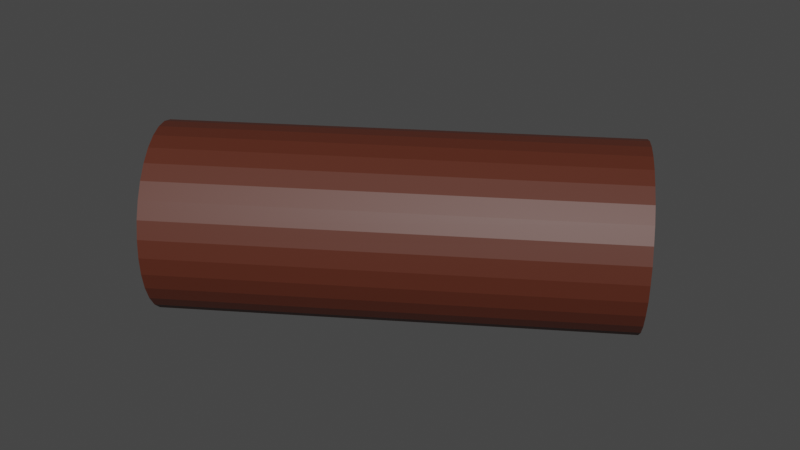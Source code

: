 # Source: Log.blend  (saved by Blender 3.2.14; exported with 4.5.12 LTS)
import bpy
from mathutils import Matrix  # noqa: F401  (used for matrix-valued properties, if any)

bpy.ops.wm.read_factory_settings(use_empty=True)
scene = bpy.context.scene
scene.name = 'Scene'

# ---- collections
col_collection = bpy.data.collections.new('Collection'); scene.collection.children.link(col_collection)

# ---- materials (node trees are filled in below, after node groups)
mat_wood = bpy.data.materials.new('Wood')
mat_wood.use_transparent_shadow = False

# ---- material node trees
mat_wood.use_nodes = True; mat_wood.node_tree.nodes.clear()
_N = mat_wood.node_tree.nodes; _L = mat_wood.node_tree.links
n0 = _N.new('ShaderNodeBsdfPrincipled'); n0.name = 'Principled BSDF'; n0.location = (10, 300)
n0.distribution = 'GGX'
n0.subsurface_method = 'RANDOM_WALK_SKIN'
n0.inputs[0].default_value = (0.08714, 0.02007, 0.009609, 1.0)
n0.inputs[3].default_value = 1.45
n0.inputs[27].default_value = (0.0, 0.0, 0.0, 1.0)
n0.inputs[28].default_value = 1.0
n1 = _N.new('ShaderNodeOutputMaterial'); n1.name = 'Material Output'; n1.location = (300, 300)
_L.new(n0.outputs[0], n1.inputs[0])
n1.is_active_output = True

# ---- world
world_world = bpy.data.worlds.new('World'); scene.world = world_world
world_world.use_nodes = True; world_world.node_tree.nodes.clear()
_N = world_world.node_tree.nodes; _L = world_world.node_tree.links
n0 = _N.new('ShaderNodeOutputWorld'); n0.name = 'World Output'; n0.location = (300, 300)
n1 = _N.new('ShaderNodeBackground'); n1.name = 'Background'; n1.location = (10, 300)
n1.inputs[0].default_value = (0.05088, 0.05088, 0.05088, 1.0)
_L.new(n1.outputs[0], n0.inputs[0])
n0.is_active_output = True
world_world.color = (0.05088, 0.05088, 0.05088)
world_world.use_sun_shadow = False
world_world.sun_shadow_jitter_overblur = 0.0

# ---- meshes
me_cylinder_001 = bpy.data.meshes.new('Cylinder.001')
me_cylinder_001.from_pydata([(-0.4567, -0.2288, -1.109), (-0.4567, 0.9327, 0.6423), (-0.3743, -0.2356, -1.105), (-0.3743, 0.9259, 0.6468), (-0.295, -0.2556, -1.091), (-0.295, 0.9059, 0.6601), (-0.222, -0.2881, -1.07), (-0.222, 0.8733, 0.6816), (-0.158, -0.3319, -1.041), (-0.158, 0.8296, 0.7106), (-0.1055, -0.3852, -1.005), (-0.1055, 0.7763, 0.746), (-0.06651, -0.446, -0.965), (-0.06651, 0.7154, 0.7864), (-0.04248, -0.5121, -0.9212), (-0.04248, 0.6494, 0.8301), (-0.03436, -0.5807, -0.8757), (-0.03436, 0.5807, 0.8757), (-0.04248, -0.6494, -0.8301), (-0.04248, 0.5121, 0.9212), (-0.06651, -0.7154, -0.7864), (-0.06651, 0.446, 0.965), (-0.1055, -0.7763, -0.746), (-0.1055, 0.3852, 1.005), (-0.158, -0.8296, -0.7106), (-0.158, 0.3319, 1.041), (-0.222, -0.8733, -0.6816), (-0.222, 0.2881, 1.07), (-0.295, -0.9059, -0.6601), (-0.295, 0.2556, 1.091), (-0.3743, -0.9259, -0.6468), (-0.3743, 0.2356, 1.105), (-0.4567, -0.9327, -0.6423), (-0.4567, 0.2288, 1.109), (-0.539, -0.9259, -0.6468), (-0.539, 0.2356, 1.105), (-0.6183, -0.9059, -0.6601), (-0.6183, 0.2556, 1.091), (-0.6913, -0.8733, -0.6816), (-0.6913, 0.2881, 1.07), (-0.7553, -0.8296, -0.7106), (-0.7553, 0.3319, 1.041), (-0.8078, -0.7763, -0.746), (-0.8078, 0.3852, 1.005), (-0.8468, -0.7154, -0.7864), (-0.8468, 0.446, 0.965), (-0.8708, -0.6494, -0.8301), (-0.8708, 0.5121, 0.9212), (-0.8789, -0.5807, -0.8757), (-0.8789, 0.5807, 0.8757), (-0.8708, -0.5121, -0.9212), (-0.8708, 0.6494, 0.8301), (-0.8468, -0.446, -0.965), (-0.8468, 0.7154, 0.7864), (-0.8078, -0.3852, -1.005), (-0.8078, 0.7763, 0.746), (-0.7553, -0.3319, -1.041), (-0.7553, 0.8296, 0.7106), (-0.6913, -0.2881, -1.07), (-0.6913, 0.8733, 0.6816), (-0.6183, -0.2556, -1.091), (-0.6183, 0.9059, 0.6601), (-0.539, -0.2356, -1.105), (-0.539, 0.9259, 0.6468)], [], [(0, 1, 3, 2), (2, 3, 5, 4), (4, 5, 7, 6), (6, 7, 9, 8), (8, 9, 11, 10), (10, 11, 13, 12), (12, 13, 15, 14), (14, 15, 17, 16), (16, 17, 19, 18), (18, 19, 21, 20), (20, 21, 23, 22), (22, 23, 25, 24), (24, 25, 27, 26), (26, 27, 29, 28), (28, 29, 31, 30), (30, 31, 33, 32), (32, 33, 35, 34), (34, 35, 37, 36), (36, 37, 39, 38), (38, 39, 41, 40), (40, 41, 43, 42), (42, 43, 45, 44), (44, 45, 47, 46), (46, 47, 49, 48), (48, 49, 51, 50), (50, 51, 53, 52), (52, 53, 55, 54), (54, 55, 57, 56), (56, 57, 59, 58), (58, 59, 61, 60), (3, 1, 63, 61, 59, 57, 55, 53, 51, 49, 47, 45, 43, 41, 39, 37, 35, 33, 31, 29, 27, 25, 23, 21, 19, 17, 15, 13, 11, 9, 7, 5), (60, 61, 63, 62), (62, 63, 1, 0), (0, 2, 4, 6, 8, 10, 12, 14, 16, 18, 20, 22, 24, 26, 28, 30, 32, 34, 36, 38, 40, 42, 44, 46, 48, 50, 52, 54, 56, 58, 60, 62)])
_uv = me_cylinder_001.uv_layers.new(name='UVMap')
_uv.uv.foreach_set('vector', [1.0, 0.5, 1.0, 1.0, 0.9688, 1.0, 0.9688, 0.5, 0.9688, 0.5, 0.9688, 1.0, 0.9375, 1.0, 0.9375, 0.5, 0.9375, 0.5, 0.9375, 1.0, 0.9062, 1.0, 0.9062, 0.5, 0.9062, 0.5, 0.9062, 1.0, 0.875, 1.0, 0.875, 0.5, 0.875, 0.5, 0.875, 1.0, 0.8438, 1.0, 0.8438, 0.5, 0.8438, 0.5, 0.8438, 1.0, 0.8125, 1.0, 0.8125, 0.5, 0.8125, 0.5, 0.8125, 1.0, 0.7812, 1.0, 0.7812, 0.5, 0.7812, 0.5, 0.7812, 1.0, 0.75, 1.0, 0.75, 0.5, 0.75, 0.5, 0.75, 1.0, 0.7188, 1.0, 0.7188, 0.5, 0.7188, 0.5, 0.7188, 1.0, 0.6875, 1.0, 0.6875, 0.5, 0.6875, 0.5, 0.6875, 1.0, 0.6562, 1.0, 0.6562, 0.5, 0.6562, 0.5, 0.6562, 1.0, 0.625, 1.0, 0.625, 0.5, 0.625, 0.5, 0.625, 1.0, 0.5938, 1.0, 0.5938, 0.5, 0.5938, 0.5, 0.5938, 1.0, 0.5625, 1.0, 0.5625, 0.5, 0.5625, 0.5, 0.5625, 1.0, 0.5312, 1.0, 0.5312, 0.5, 0.5312, 0.5, 0.5312, 1.0, 0.5, 1.0, 0.5, 0.5, 0.5, 0.5, 0.5, 1.0, 0.4688, 1.0, 0.4688, 0.5, 0.4688, 0.5, 0.4688, 1.0, 0.4375, 1.0, 0.4375, 0.5, 0.4375, 0.5, 0.4375, 1.0, 0.4062, 1.0, 0.4062, 0.5, 0.4062, 0.5, 0.4062, 1.0, 0.375, 1.0, 0.375, 0.5, 0.375, 0.5, 0.375, 1.0, 0.3438, 1.0, 0.3438, 0.5, 0.3438, 0.5, 0.3438, 1.0, 0.3125, 1.0, 0.3125, 0.5, 0.3125, 0.5, 0.3125, 1.0, 0.2812, 1.0, 0.2812, 0.5, 0.2812, 0.5, 0.2812, 1.0, 0.25, 1.0, 0.25, 0.5, 0.25, 0.5, 0.25, 1.0, 0.2188, 1.0, 0.2188, 0.5, 0.2188, 0.5, 0.2188, 1.0, 0.1875, 1.0, 0.1875, 0.5, 0.1875, 0.5, 0.1875, 1.0, 0.1562, 1.0, 0.1562, 0.5, 0.1562, 0.5, 0.1562, 1.0, 0.125, 1.0, 0.125, 0.5, 0.125, 0.5, 0.125, 1.0, 0.09375, 1.0, 0.09375, 0.5, 0.09375, 0.5, 0.09375, 1.0, 0.0625, 1.0, 0.0625, 0.5, 0.2968, 0.4854, 0.25, 0.49, 0.2032, 0.4854, 0.1582, 0.4717, 0.1167, 0.4496, 0.08029, 0.4197, 0.05045, 0.3833, 0.02827, 0.3418, 0.01461, 0.2968, 0.01, 0.25, 0.01461, 0.2032, 0.02827, 0.1582, 0.05045, 0.1167, 0.08029, 0.08029, 0.1167, 0.05045, 0.1582, 0.02827, 0.2032, 0.01461, 0.25, 0.01, 0.2968, 0.01461, 0.3418, 0.02827, 0.3833, 0.05045, 0.4197, 0.08029, 0.4496, 0.1167, 0.4717, 0.1582, 0.4854, 0.2032, 0.49, 0.25, 0.4854, 0.2968, 0.4717, 0.3418, 0.4496, 0.3833, 0.4197, 0.4197, 0.3833, 0.4496, 0.3418, 0.4717, 0.0625, 0.5, 0.0625, 1.0, 0.03125, 1.0, 0.03125, 0.5, 0.03125, 0.5, 0.03125, 1.0, 0.0, 1.0, 0.0, 0.5, 0.75, 0.49, 0.7968, 0.4854, 0.8418, 0.4717, 0.8833, 0.4496, 0.9197, 0.4197, 0.9496, 0.3833, 0.9717, 0.3418, 0.9854, 0.2968, 0.99, 0.25, 0.9854, 0.2032, 0.9717, 0.1582, 0.9496, 0.1167, 0.9197, 0.08029, 0.8833, 0.05045, 0.8418, 0.02827, 0.7968, 0.01461, 0.75, 0.01, 0.7032, 0.01461, 0.6582, 0.02827, 0.6167, 0.05045, 0.5803, 0.08029, 0.5504, 0.1167, 0.5283, 0.1582, 0.5146, 0.2032, 0.51, 0.25, 0.5146, 0.2968, 0.5283, 0.3418, 0.5504, 0.3833, 0.5803, 0.4197, 0.6167, 0.4496, 0.6582, 0.4717, 0.7032, 0.4854])
me_cylinder_001.materials.append(mat_wood)
me_cylinder_001.update()

# ---- objects
ob_cylinder = bpy.data.objects.new('Cylinder', me_cylinder_001)

# ---- transforms, parenting, visibility, modifiers, constraints
ob_cylinder.location = (0.0, 0.0, 0.0)
ob_cylinder.rotation_euler = (0.0, 1.571, 0.0)

# ---- collection membership
col_collection.objects.link(ob_cylinder)

# ---- scene / render settings (as saved in the file)
scene.frame_start = 1; scene.frame_end = 250; scene.frame_set(0)
scene.render.engine = 'BLENDER_EEVEE_NEXT'
scene.cycles.sampling_pattern = 'TABULATED_SOBOL'
scene.cycles.use_light_tree = False
scene.view_settings.view_transform = 'Filmic'
bpy.context.view_layer.update()

# ---- added for rendering (the .blend has no active camera and no usable light): camera, sun
cam_auto = bpy.data.cameras.new('AutoCamera')
cam_auto.lens = 50.0
cam_auto.sensor_width = 36.0
cam_auto.clip_end = 1000.0
ob_auto_camera = bpy.data.objects.new('AutoCamera', cam_auto)
scene.collection.objects.link(ob_auto_camera)
ob_auto_camera.location = (2.79303, -3.35164, 2.69108)
ob_auto_camera.rotation_euler = (1.09748, -7.21219e-08, 0.694738)
scene.camera = ob_auto_camera
light_auto_sun = bpy.data.lights.new('AutoSun', 'SUN')
light_auto_sun.energy = 3.0
light_auto_sun.angle = 0.0523599
ob_auto_sun = bpy.data.objects.new('AutoSun', light_auto_sun)
scene.collection.objects.link(ob_auto_sun)
ob_auto_sun.rotation_euler = (0.872665, 0.174533, 0.523599)
bpy.context.view_layer.update()
